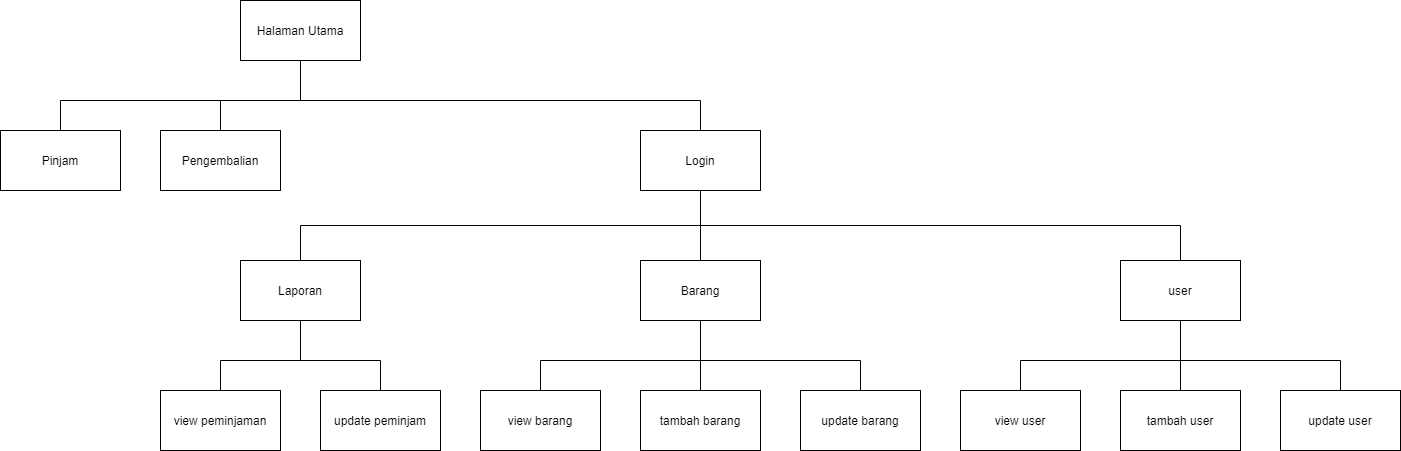

The diagram above was exported from draw.io. Its source (the exported page's mxGraphModel, read from the mxfile embedded in the PNG):
<mxGraphModel dx="945" dy="723" grid="1" gridSize="10" guides="1" tooltips="1" connect="1" arrows="1" fold="1" page="1" pageScale="1" pageWidth="850" pageHeight="1100" math="0" shadow="0">
  <root>
    <mxCell id="0" />
    <mxCell id="1" parent="0" />
    <mxCell id="h-f3ob0q2XoQ8kXBRI4A-2" style="edgeStyle=orthogonalEdgeStyle;rounded=0;orthogonalLoop=1;jettySize=auto;html=1;entryX=0.5;entryY=0;entryDx=0;entryDy=0;labelBackgroundColor=default;fontColor=default;strokeColor=default;endArrow=none;endFill=0;exitX=0.5;exitY=1;exitDx=0;exitDy=0;" parent="1" source="ZO8nlHobUh8qjLGv-WHs-1" target="ZO8nlHobUh8qjLGv-WHs-3" edge="1">
      <mxGeometry relative="1" as="geometry" />
    </mxCell>
    <mxCell id="h-f3ob0q2XoQ8kXBRI4A-3" style="edgeStyle=orthogonalEdgeStyle;rounded=0;orthogonalLoop=1;jettySize=auto;html=1;entryX=0.5;entryY=0;entryDx=0;entryDy=0;labelBackgroundColor=default;fontColor=default;endArrow=none;endFill=0;strokeColor=default;" parent="1" source="ZO8nlHobUh8qjLGv-WHs-1" target="ZO8nlHobUh8qjLGv-WHs-16" edge="1">
      <mxGeometry relative="1" as="geometry" />
    </mxCell>
    <mxCell id="h-f3ob0q2XoQ8kXBRI4A-4" style="edgeStyle=orthogonalEdgeStyle;rounded=0;orthogonalLoop=1;jettySize=auto;html=1;exitX=0.5;exitY=1;exitDx=0;exitDy=0;labelBackgroundColor=default;fontColor=default;endArrow=none;endFill=0;strokeColor=default;" parent="1" source="ZO8nlHobUh8qjLGv-WHs-1" target="ZO8nlHobUh8qjLGv-WHs-28" edge="1">
      <mxGeometry relative="1" as="geometry" />
    </mxCell>
    <mxCell id="ZO8nlHobUh8qjLGv-WHs-1" value="Login" style="rounded=0;whiteSpace=wrap;html=1;fillColor=default;strokeColor=default;fontColor=default;" parent="1" vertex="1">
      <mxGeometry x="680" y="270" width="120" height="60" as="geometry" />
    </mxCell>
    <mxCell id="ZO8nlHobUh8qjLGv-WHs-7" style="edgeStyle=orthogonalEdgeStyle;rounded=0;orthogonalLoop=1;jettySize=auto;html=1;entryX=0.5;entryY=0;entryDx=0;entryDy=0;endArrow=none;endFill=0;strokeColor=default;labelBackgroundColor=default;fontColor=default;" parent="1" source="ZO8nlHobUh8qjLGv-WHs-3" target="ZO8nlHobUh8qjLGv-WHs-4" edge="1">
      <mxGeometry relative="1" as="geometry">
        <Array as="points">
          <mxPoint x="340" y="500" />
          <mxPoint x="260" y="500" />
        </Array>
      </mxGeometry>
    </mxCell>
    <mxCell id="ZO8nlHobUh8qjLGv-WHs-9" style="edgeStyle=orthogonalEdgeStyle;rounded=0;orthogonalLoop=1;jettySize=auto;html=1;entryX=0.5;entryY=0;entryDx=0;entryDy=0;endArrow=none;endFill=0;strokeColor=default;labelBackgroundColor=default;fontColor=default;" parent="1" source="ZO8nlHobUh8qjLGv-WHs-3" target="ZO8nlHobUh8qjLGv-WHs-6" edge="1">
      <mxGeometry relative="1" as="geometry">
        <Array as="points">
          <mxPoint x="340" y="500" />
          <mxPoint x="420" y="500" />
        </Array>
      </mxGeometry>
    </mxCell>
    <mxCell id="ZO8nlHobUh8qjLGv-WHs-3" value="Laporan" style="rounded=0;whiteSpace=wrap;html=1;fillColor=default;strokeColor=default;fontColor=default;labelBackgroundColor=default;" parent="1" vertex="1">
      <mxGeometry x="280" y="400" width="120" height="60" as="geometry" />
    </mxCell>
    <mxCell id="ZO8nlHobUh8qjLGv-WHs-4" value="view peminjaman" style="rounded=0;whiteSpace=wrap;html=1;fillColor=default;strokeColor=default;fontColor=default;labelBackgroundColor=default;" parent="1" vertex="1">
      <mxGeometry x="200" y="530" width="120" height="60" as="geometry" />
    </mxCell>
    <mxCell id="ZO8nlHobUh8qjLGv-WHs-6" value="update peminjam" style="rounded=0;whiteSpace=wrap;html=1;fillColor=default;strokeColor=default;fontColor=default;" parent="1" vertex="1">
      <mxGeometry x="360" y="530" width="120" height="60" as="geometry" />
    </mxCell>
    <mxCell id="ZO8nlHobUh8qjLGv-WHs-20" style="edgeStyle=orthogonalEdgeStyle;rounded=0;orthogonalLoop=1;jettySize=auto;html=1;endArrow=none;endFill=0;" parent="1" source="ZO8nlHobUh8qjLGv-WHs-16" target="ZO8nlHobUh8qjLGv-WHs-17" edge="1">
      <mxGeometry relative="1" as="geometry">
        <Array as="points">
          <mxPoint x="740" y="500" />
          <mxPoint x="580" y="500" />
        </Array>
      </mxGeometry>
    </mxCell>
    <mxCell id="ZO8nlHobUh8qjLGv-WHs-21" style="edgeStyle=orthogonalEdgeStyle;rounded=0;orthogonalLoop=1;jettySize=auto;html=1;endArrow=none;endFill=0;" parent="1" source="ZO8nlHobUh8qjLGv-WHs-16" target="ZO8nlHobUh8qjLGv-WHs-18" edge="1">
      <mxGeometry relative="1" as="geometry" />
    </mxCell>
    <mxCell id="ZO8nlHobUh8qjLGv-WHs-22" style="edgeStyle=orthogonalEdgeStyle;rounded=0;orthogonalLoop=1;jettySize=auto;html=1;entryX=0.5;entryY=0;entryDx=0;entryDy=0;endArrow=none;endFill=0;" parent="1" source="ZO8nlHobUh8qjLGv-WHs-16" target="ZO8nlHobUh8qjLGv-WHs-19" edge="1">
      <mxGeometry relative="1" as="geometry">
        <Array as="points">
          <mxPoint x="740" y="500" />
          <mxPoint x="900" y="500" />
        </Array>
      </mxGeometry>
    </mxCell>
    <mxCell id="ZO8nlHobUh8qjLGv-WHs-16" value="Barang" style="rounded=0;whiteSpace=wrap;html=1;" parent="1" vertex="1">
      <mxGeometry x="680" y="400" width="120" height="60" as="geometry" />
    </mxCell>
    <mxCell id="ZO8nlHobUh8qjLGv-WHs-17" value="view barang" style="rounded=0;whiteSpace=wrap;html=1;" parent="1" vertex="1">
      <mxGeometry x="520" y="530" width="120" height="60" as="geometry" />
    </mxCell>
    <mxCell id="ZO8nlHobUh8qjLGv-WHs-18" value="tambah barang" style="rounded=0;whiteSpace=wrap;html=1;" parent="1" vertex="1">
      <mxGeometry x="680" y="530" width="120" height="60" as="geometry" />
    </mxCell>
    <mxCell id="ZO8nlHobUh8qjLGv-WHs-19" value="update barang" style="rounded=0;whiteSpace=wrap;html=1;" parent="1" vertex="1">
      <mxGeometry x="840" y="530" width="120" height="60" as="geometry" />
    </mxCell>
    <mxCell id="ZO8nlHobUh8qjLGv-WHs-33" style="edgeStyle=orthogonalEdgeStyle;rounded=0;orthogonalLoop=1;jettySize=auto;html=1;entryX=0.5;entryY=0;entryDx=0;entryDy=0;endArrow=none;endFill=0;strokeColor=default;labelBackgroundColor=default;fontColor=default;" parent="1" source="ZO8nlHobUh8qjLGv-WHs-28" target="ZO8nlHobUh8qjLGv-WHs-31" edge="1">
      <mxGeometry relative="1" as="geometry">
        <Array as="points">
          <mxPoint x="1220" y="500" />
          <mxPoint x="1380" y="500" />
        </Array>
      </mxGeometry>
    </mxCell>
    <mxCell id="ZO8nlHobUh8qjLGv-WHs-34" style="edgeStyle=orthogonalEdgeStyle;rounded=0;orthogonalLoop=1;jettySize=auto;html=1;entryX=0.5;entryY=0;entryDx=0;entryDy=0;endArrow=none;endFill=0;strokeColor=default;labelBackgroundColor=default;fontColor=default;" parent="1" source="ZO8nlHobUh8qjLGv-WHs-28" target="ZO8nlHobUh8qjLGv-WHs-30" edge="1">
      <mxGeometry relative="1" as="geometry" />
    </mxCell>
    <mxCell id="ZO8nlHobUh8qjLGv-WHs-35" style="edgeStyle=orthogonalEdgeStyle;rounded=0;orthogonalLoop=1;jettySize=auto;html=1;entryX=0.5;entryY=0;entryDx=0;entryDy=0;endArrow=none;endFill=0;strokeColor=default;labelBackgroundColor=default;fontColor=default;" parent="1" source="ZO8nlHobUh8qjLGv-WHs-28" target="ZO8nlHobUh8qjLGv-WHs-29" edge="1">
      <mxGeometry relative="1" as="geometry">
        <Array as="points">
          <mxPoint x="1220" y="500" />
          <mxPoint x="1060" y="500" />
        </Array>
      </mxGeometry>
    </mxCell>
    <mxCell id="ZO8nlHobUh8qjLGv-WHs-28" value="user" style="rounded=0;whiteSpace=wrap;html=1;strokeColor=default;labelBackgroundColor=default;fontColor=default;fillColor=default;" parent="1" vertex="1">
      <mxGeometry x="1160" y="400" width="120" height="60" as="geometry" />
    </mxCell>
    <mxCell id="ZO8nlHobUh8qjLGv-WHs-29" value="view user" style="rounded=0;whiteSpace=wrap;html=1;strokeColor=default;labelBackgroundColor=default;fontColor=default;" parent="1" vertex="1">
      <mxGeometry x="1000" y="530" width="120" height="60" as="geometry" />
    </mxCell>
    <mxCell id="ZO8nlHobUh8qjLGv-WHs-30" value="tambah user" style="rounded=0;whiteSpace=wrap;html=1;strokeColor=default;labelBackgroundColor=default;fontColor=default;" parent="1" vertex="1">
      <mxGeometry x="1160" y="530" width="120" height="60" as="geometry" />
    </mxCell>
    <mxCell id="ZO8nlHobUh8qjLGv-WHs-31" value="update user" style="rounded=0;whiteSpace=wrap;html=1;strokeColor=default;labelBackgroundColor=default;fontColor=default;" parent="1" vertex="1">
      <mxGeometry x="1320" y="530" width="120" height="60" as="geometry" />
    </mxCell>
    <mxCell id="h-f3ob0q2XoQ8kXBRI4A-6" style="edgeStyle=orthogonalEdgeStyle;rounded=0;orthogonalLoop=1;jettySize=auto;html=1;entryX=0.5;entryY=0;entryDx=0;entryDy=0;labelBackgroundColor=default;fontColor=default;endArrow=none;endFill=0;strokeColor=default;" parent="1" source="h-f3ob0q2XoQ8kXBRI4A-5" target="ZO8nlHobUh8qjLGv-WHs-1" edge="1">
      <mxGeometry relative="1" as="geometry">
        <Array as="points">
          <mxPoint x="340" y="240" />
          <mxPoint x="740" y="240" />
        </Array>
      </mxGeometry>
    </mxCell>
    <mxCell id="h-f3ob0q2XoQ8kXBRI4A-9" style="edgeStyle=orthogonalEdgeStyle;rounded=0;orthogonalLoop=1;jettySize=auto;html=1;labelBackgroundColor=default;fontColor=default;endArrow=none;endFill=0;strokeColor=default;" parent="1" source="h-f3ob0q2XoQ8kXBRI4A-5" target="h-f3ob0q2XoQ8kXBRI4A-8" edge="1">
      <mxGeometry relative="1" as="geometry">
        <Array as="points">
          <mxPoint x="340" y="240" />
          <mxPoint x="260" y="240" />
        </Array>
      </mxGeometry>
    </mxCell>
    <mxCell id="h-f3ob0q2XoQ8kXBRI4A-10" style="edgeStyle=orthogonalEdgeStyle;rounded=0;orthogonalLoop=1;jettySize=auto;html=1;entryX=0.5;entryY=0;entryDx=0;entryDy=0;labelBackgroundColor=default;fontColor=default;endArrow=none;endFill=0;strokeColor=default;" parent="1" source="h-f3ob0q2XoQ8kXBRI4A-5" target="h-f3ob0q2XoQ8kXBRI4A-7" edge="1">
      <mxGeometry relative="1" as="geometry">
        <Array as="points">
          <mxPoint x="340" y="240" />
          <mxPoint x="100" y="240" />
        </Array>
      </mxGeometry>
    </mxCell>
    <mxCell id="h-f3ob0q2XoQ8kXBRI4A-5" value="Halaman Utama" style="rounded=0;whiteSpace=wrap;html=1;labelBackgroundColor=default;fontColor=default;strokeColor=default;fillColor=default;" parent="1" vertex="1">
      <mxGeometry x="280" y="140" width="120" height="60" as="geometry" />
    </mxCell>
    <mxCell id="h-f3ob0q2XoQ8kXBRI4A-7" value="Pinjam" style="rounded=0;whiteSpace=wrap;html=1;labelBackgroundColor=default;fontColor=default;strokeColor=default;fillColor=default;" parent="1" vertex="1">
      <mxGeometry x="40" y="270" width="120" height="60" as="geometry" />
    </mxCell>
    <mxCell id="h-f3ob0q2XoQ8kXBRI4A-8" value="Pengembalian" style="rounded=0;whiteSpace=wrap;html=1;labelBackgroundColor=default;fontColor=default;strokeColor=default;fillColor=default;" parent="1" vertex="1">
      <mxGeometry x="200" y="270" width="120" height="60" as="geometry" />
    </mxCell>
  </root>
</mxGraphModel>